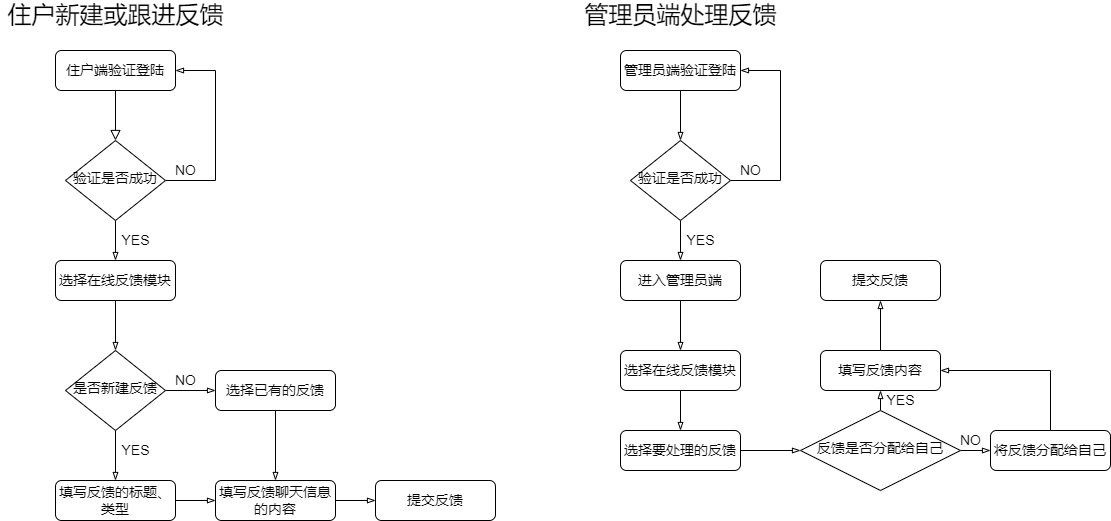

The diagram above was exported from draw.io. Its source (the exported page's mxGraphModel, read from the mxfile embedded in the PNG):
<mxGraphModel dx="1056" dy="641" grid="1" gridSize="10" guides="1" tooltips="1" connect="1" arrows="1" fold="1" page="1" pageScale="1" pageWidth="1169" pageHeight="827" math="0" shadow="0">
  <root>
    <mxCell id="WIyWlLk6GJQsqaUBKTNV-0" />
    <mxCell id="WIyWlLk6GJQsqaUBKTNV-1" parent="WIyWlLk6GJQsqaUBKTNV-0" />
    <mxCell id="WIyWlLk6GJQsqaUBKTNV-2" value="" style="rounded=0;html=1;jettySize=auto;orthogonalLoop=1;fontSize=11;endArrow=block;endFill=0;endSize=8;strokeWidth=1;shadow=0;labelBackgroundColor=none;edgeStyle=orthogonalEdgeStyle;" parent="WIyWlLk6GJQsqaUBKTNV-1" source="WIyWlLk6GJQsqaUBKTNV-3" target="WIyWlLk6GJQsqaUBKTNV-6" edge="1">
      <mxGeometry relative="1" as="geometry" />
    </mxCell>
    <mxCell id="WIyWlLk6GJQsqaUBKTNV-3" value="&lt;font style=&quot;font-size: 14px&quot;&gt;住户端验证登陆&lt;/font&gt;" style="rounded=1;whiteSpace=wrap;html=1;fontSize=12;glass=0;strokeWidth=1;shadow=0;" parent="WIyWlLk6GJQsqaUBKTNV-1" vertex="1">
      <mxGeometry x="95" y="80" width="120" height="40" as="geometry" />
    </mxCell>
    <mxCell id="ZzhH3UOyYF03aaL6jS4p-0" style="edgeStyle=orthogonalEdgeStyle;rounded=0;orthogonalLoop=1;jettySize=auto;html=1;exitX=1;exitY=0.5;exitDx=0;exitDy=0;entryX=1;entryY=0.5;entryDx=0;entryDy=0;fontSize=14;endArrow=blockThin;endFill=0;" edge="1" parent="WIyWlLk6GJQsqaUBKTNV-1" source="WIyWlLk6GJQsqaUBKTNV-6" target="WIyWlLk6GJQsqaUBKTNV-3">
      <mxGeometry relative="1" as="geometry">
        <Array as="points">
          <mxPoint x="255" y="210" />
          <mxPoint x="255" y="100" />
        </Array>
      </mxGeometry>
    </mxCell>
    <mxCell id="ZzhH3UOyYF03aaL6jS4p-4" value="" style="edgeStyle=orthogonalEdgeStyle;rounded=0;orthogonalLoop=1;jettySize=auto;html=1;fontSize=14;endArrow=blockThin;endFill=0;" edge="1" parent="WIyWlLk6GJQsqaUBKTNV-1" source="WIyWlLk6GJQsqaUBKTNV-6">
      <mxGeometry relative="1" as="geometry">
        <mxPoint x="155" y="290" as="targetPoint" />
      </mxGeometry>
    </mxCell>
    <mxCell id="WIyWlLk6GJQsqaUBKTNV-6" value="&lt;font style=&quot;font-size: 14px&quot;&gt;验证是否成功&lt;/font&gt;" style="rhombus;whiteSpace=wrap;html=1;shadow=0;fontFamily=Helvetica;fontSize=12;align=center;strokeWidth=1;spacing=6;spacingTop=-4;" parent="WIyWlLk6GJQsqaUBKTNV-1" vertex="1">
      <mxGeometry x="105" y="170" width="100" height="80" as="geometry" />
    </mxCell>
    <mxCell id="ZzhH3UOyYF03aaL6jS4p-1" value="NO" style="text;html=1;resizable=0;autosize=1;align=center;verticalAlign=middle;points=[];fillColor=none;strokeColor=none;rounded=0;fontSize=14;" vertex="1" parent="WIyWlLk6GJQsqaUBKTNV-1">
      <mxGeometry x="205" y="190" width="40" height="20" as="geometry" />
    </mxCell>
    <mxCell id="ZzhH3UOyYF03aaL6jS4p-3" value="YES" style="text;html=1;resizable=0;autosize=1;align=center;verticalAlign=middle;points=[];fillColor=none;strokeColor=none;rounded=0;fontSize=14;" vertex="1" parent="WIyWlLk6GJQsqaUBKTNV-1">
      <mxGeometry x="155" y="260" width="40" height="20" as="geometry" />
    </mxCell>
    <mxCell id="ZzhH3UOyYF03aaL6jS4p-7" value="" style="edgeStyle=orthogonalEdgeStyle;rounded=0;orthogonalLoop=1;jettySize=auto;html=1;fontSize=14;endArrow=blockThin;endFill=0;" edge="1" parent="WIyWlLk6GJQsqaUBKTNV-1" source="ZzhH3UOyYF03aaL6jS4p-5" target="ZzhH3UOyYF03aaL6jS4p-6">
      <mxGeometry relative="1" as="geometry" />
    </mxCell>
    <mxCell id="ZzhH3UOyYF03aaL6jS4p-5" value="&lt;font style=&quot;font-size: 14px&quot;&gt;选择在线反馈模块&lt;/font&gt;" style="rounded=1;whiteSpace=wrap;html=1;fontSize=12;glass=0;strokeWidth=1;shadow=0;" vertex="1" parent="WIyWlLk6GJQsqaUBKTNV-1">
      <mxGeometry x="95" y="290" width="120" height="40" as="geometry" />
    </mxCell>
    <mxCell id="ZzhH3UOyYF03aaL6jS4p-9" value="" style="edgeStyle=orthogonalEdgeStyle;rounded=0;orthogonalLoop=1;jettySize=auto;html=1;fontSize=14;endArrow=blockThin;endFill=0;" edge="1" parent="WIyWlLk6GJQsqaUBKTNV-1" source="ZzhH3UOyYF03aaL6jS4p-6" target="ZzhH3UOyYF03aaL6jS4p-8">
      <mxGeometry relative="1" as="geometry" />
    </mxCell>
    <mxCell id="ZzhH3UOyYF03aaL6jS4p-12" value="" style="edgeStyle=orthogonalEdgeStyle;rounded=0;orthogonalLoop=1;jettySize=auto;html=1;fontSize=14;endArrow=blockThin;endFill=0;" edge="1" parent="WIyWlLk6GJQsqaUBKTNV-1" source="ZzhH3UOyYF03aaL6jS4p-6" target="ZzhH3UOyYF03aaL6jS4p-11">
      <mxGeometry relative="1" as="geometry" />
    </mxCell>
    <mxCell id="ZzhH3UOyYF03aaL6jS4p-6" value="&lt;font style=&quot;font-size: 14px&quot;&gt;是否新建反馈&lt;/font&gt;" style="rhombus;whiteSpace=wrap;html=1;shadow=0;fontFamily=Helvetica;fontSize=12;align=center;strokeWidth=1;spacing=6;spacingTop=-4;" vertex="1" parent="WIyWlLk6GJQsqaUBKTNV-1">
      <mxGeometry x="105" y="380" width="100" height="80" as="geometry" />
    </mxCell>
    <mxCell id="ZzhH3UOyYF03aaL6jS4p-15" value="" style="edgeStyle=orthogonalEdgeStyle;rounded=0;orthogonalLoop=1;jettySize=auto;html=1;fontSize=14;endArrow=blockThin;endFill=0;" edge="1" parent="WIyWlLk6GJQsqaUBKTNV-1" source="ZzhH3UOyYF03aaL6jS4p-8" target="ZzhH3UOyYF03aaL6jS4p-14">
      <mxGeometry relative="1" as="geometry" />
    </mxCell>
    <mxCell id="ZzhH3UOyYF03aaL6jS4p-8" value="&lt;span style=&quot;font-size: 14px&quot;&gt;填写反馈的标题、类型&lt;/span&gt;" style="rounded=1;whiteSpace=wrap;html=1;fontSize=12;glass=0;strokeWidth=1;shadow=0;" vertex="1" parent="WIyWlLk6GJQsqaUBKTNV-1">
      <mxGeometry x="95" y="510" width="120" height="40" as="geometry" />
    </mxCell>
    <mxCell id="ZzhH3UOyYF03aaL6jS4p-10" value="YES" style="text;html=1;resizable=0;autosize=1;align=center;verticalAlign=middle;points=[];fillColor=none;strokeColor=none;rounded=0;fontSize=14;" vertex="1" parent="WIyWlLk6GJQsqaUBKTNV-1">
      <mxGeometry x="155" y="470" width="40" height="20" as="geometry" />
    </mxCell>
    <mxCell id="ZzhH3UOyYF03aaL6jS4p-16" value="" style="edgeStyle=orthogonalEdgeStyle;rounded=0;orthogonalLoop=1;jettySize=auto;html=1;fontSize=14;endArrow=blockThin;endFill=0;" edge="1" parent="WIyWlLk6GJQsqaUBKTNV-1" source="ZzhH3UOyYF03aaL6jS4p-11" target="ZzhH3UOyYF03aaL6jS4p-14">
      <mxGeometry relative="1" as="geometry" />
    </mxCell>
    <mxCell id="ZzhH3UOyYF03aaL6jS4p-11" value="&lt;span style=&quot;font-size: 14px&quot;&gt;选择已有的反馈&lt;/span&gt;" style="rounded=1;whiteSpace=wrap;html=1;fontSize=12;glass=0;strokeWidth=1;shadow=0;" vertex="1" parent="WIyWlLk6GJQsqaUBKTNV-1">
      <mxGeometry x="255" y="400" width="120" height="40" as="geometry" />
    </mxCell>
    <mxCell id="ZzhH3UOyYF03aaL6jS4p-13" value="NO" style="text;html=1;resizable=0;autosize=1;align=center;verticalAlign=middle;points=[];fillColor=none;strokeColor=none;rounded=0;fontSize=14;" vertex="1" parent="WIyWlLk6GJQsqaUBKTNV-1">
      <mxGeometry x="205" y="400" width="40" height="20" as="geometry" />
    </mxCell>
    <mxCell id="ZzhH3UOyYF03aaL6jS4p-18" value="" style="edgeStyle=orthogonalEdgeStyle;rounded=0;orthogonalLoop=1;jettySize=auto;html=1;fontSize=14;endArrow=blockThin;endFill=0;" edge="1" parent="WIyWlLk6GJQsqaUBKTNV-1" source="ZzhH3UOyYF03aaL6jS4p-14" target="ZzhH3UOyYF03aaL6jS4p-17">
      <mxGeometry relative="1" as="geometry" />
    </mxCell>
    <mxCell id="ZzhH3UOyYF03aaL6jS4p-14" value="&lt;span style=&quot;font-size: 14px&quot;&gt;填写反馈聊天信息的内容&lt;/span&gt;" style="rounded=1;whiteSpace=wrap;html=1;fontSize=12;glass=0;strokeWidth=1;shadow=0;" vertex="1" parent="WIyWlLk6GJQsqaUBKTNV-1">
      <mxGeometry x="255" y="510" width="120" height="40" as="geometry" />
    </mxCell>
    <mxCell id="ZzhH3UOyYF03aaL6jS4p-17" value="&lt;span style=&quot;font-size: 14px&quot;&gt;提交反馈&lt;/span&gt;" style="rounded=1;whiteSpace=wrap;html=1;fontSize=12;glass=0;strokeWidth=1;shadow=0;" vertex="1" parent="WIyWlLk6GJQsqaUBKTNV-1">
      <mxGeometry x="415" y="510" width="120" height="40" as="geometry" />
    </mxCell>
    <mxCell id="ZzhH3UOyYF03aaL6jS4p-19" value="&lt;font style=&quot;font-size: 24px&quot;&gt;住户新建或跟进反馈&lt;/font&gt;" style="text;html=1;resizable=0;autosize=1;align=center;verticalAlign=middle;points=[];fillColor=none;strokeColor=none;rounded=0;fontSize=14;" vertex="1" parent="WIyWlLk6GJQsqaUBKTNV-1">
      <mxGeometry x="40" y="30" width="230" height="30" as="geometry" />
    </mxCell>
    <mxCell id="ZzhH3UOyYF03aaL6jS4p-22" value="" style="edgeStyle=orthogonalEdgeStyle;rounded=0;orthogonalLoop=1;jettySize=auto;html=1;fontSize=24;endArrow=blockThin;endFill=0;" edge="1" parent="WIyWlLk6GJQsqaUBKTNV-1" source="ZzhH3UOyYF03aaL6jS4p-20" target="ZzhH3UOyYF03aaL6jS4p-21">
      <mxGeometry relative="1" as="geometry" />
    </mxCell>
    <mxCell id="ZzhH3UOyYF03aaL6jS4p-20" value="&lt;font style=&quot;font-size: 14px&quot;&gt;管理员端验证登陆&lt;/font&gt;" style="rounded=1;whiteSpace=wrap;html=1;fontSize=12;glass=0;strokeWidth=1;shadow=0;" vertex="1" parent="WIyWlLk6GJQsqaUBKTNV-1">
      <mxGeometry x="660" y="80" width="120" height="40" as="geometry" />
    </mxCell>
    <mxCell id="ZzhH3UOyYF03aaL6jS4p-23" style="edgeStyle=orthogonalEdgeStyle;rounded=0;orthogonalLoop=1;jettySize=auto;html=1;exitX=1;exitY=0.5;exitDx=0;exitDy=0;entryX=1;entryY=0.5;entryDx=0;entryDy=0;fontSize=24;endArrow=blockThin;endFill=0;" edge="1" parent="WIyWlLk6GJQsqaUBKTNV-1" source="ZzhH3UOyYF03aaL6jS4p-21" target="ZzhH3UOyYF03aaL6jS4p-20">
      <mxGeometry relative="1" as="geometry">
        <Array as="points">
          <mxPoint x="820" y="210" />
          <mxPoint x="820" y="100" />
        </Array>
      </mxGeometry>
    </mxCell>
    <mxCell id="ZzhH3UOyYF03aaL6jS4p-26" value="" style="edgeStyle=orthogonalEdgeStyle;rounded=0;orthogonalLoop=1;jettySize=auto;html=1;fontSize=24;endArrow=blockThin;endFill=0;" edge="1" parent="WIyWlLk6GJQsqaUBKTNV-1" source="ZzhH3UOyYF03aaL6jS4p-21" target="ZzhH3UOyYF03aaL6jS4p-25">
      <mxGeometry relative="1" as="geometry" />
    </mxCell>
    <mxCell id="ZzhH3UOyYF03aaL6jS4p-21" value="&lt;font style=&quot;font-size: 14px&quot;&gt;验证是否成功&lt;/font&gt;" style="rhombus;whiteSpace=wrap;html=1;shadow=0;fontFamily=Helvetica;fontSize=12;align=center;strokeWidth=1;spacing=6;spacingTop=-4;" vertex="1" parent="WIyWlLk6GJQsqaUBKTNV-1">
      <mxGeometry x="670" y="170" width="100" height="80" as="geometry" />
    </mxCell>
    <mxCell id="ZzhH3UOyYF03aaL6jS4p-24" value="NO" style="text;html=1;resizable=0;autosize=1;align=center;verticalAlign=middle;points=[];fillColor=none;strokeColor=none;rounded=0;fontSize=14;" vertex="1" parent="WIyWlLk6GJQsqaUBKTNV-1">
      <mxGeometry x="770" y="190" width="40" height="20" as="geometry" />
    </mxCell>
    <mxCell id="ZzhH3UOyYF03aaL6jS4p-29" value="" style="edgeStyle=orthogonalEdgeStyle;rounded=0;orthogonalLoop=1;jettySize=auto;html=1;fontSize=24;endArrow=blockThin;endFill=0;" edge="1" parent="WIyWlLk6GJQsqaUBKTNV-1" source="ZzhH3UOyYF03aaL6jS4p-25" target="ZzhH3UOyYF03aaL6jS4p-28">
      <mxGeometry relative="1" as="geometry" />
    </mxCell>
    <mxCell id="ZzhH3UOyYF03aaL6jS4p-25" value="&lt;font style=&quot;font-size: 14px&quot;&gt;进入管理员端&lt;/font&gt;" style="rounded=1;whiteSpace=wrap;html=1;fontSize=12;glass=0;strokeWidth=1;shadow=0;" vertex="1" parent="WIyWlLk6GJQsqaUBKTNV-1">
      <mxGeometry x="660" y="290" width="120" height="40" as="geometry" />
    </mxCell>
    <mxCell id="ZzhH3UOyYF03aaL6jS4p-27" value="YES" style="text;html=1;resizable=0;autosize=1;align=center;verticalAlign=middle;points=[];fillColor=none;strokeColor=none;rounded=0;fontSize=14;" vertex="1" parent="WIyWlLk6GJQsqaUBKTNV-1">
      <mxGeometry x="720" y="260" width="40" height="20" as="geometry" />
    </mxCell>
    <mxCell id="ZzhH3UOyYF03aaL6jS4p-31" value="" style="edgeStyle=orthogonalEdgeStyle;rounded=0;orthogonalLoop=1;jettySize=auto;html=1;fontSize=24;endArrow=blockThin;endFill=0;" edge="1" parent="WIyWlLk6GJQsqaUBKTNV-1" source="ZzhH3UOyYF03aaL6jS4p-28" target="ZzhH3UOyYF03aaL6jS4p-30">
      <mxGeometry relative="1" as="geometry" />
    </mxCell>
    <mxCell id="ZzhH3UOyYF03aaL6jS4p-28" value="&lt;span style=&quot;font-size: 14px&quot;&gt;选择在线反馈模块&lt;/span&gt;" style="rounded=1;whiteSpace=wrap;html=1;fontSize=12;glass=0;strokeWidth=1;shadow=0;" vertex="1" parent="WIyWlLk6GJQsqaUBKTNV-1">
      <mxGeometry x="660" y="380" width="120" height="40" as="geometry" />
    </mxCell>
    <mxCell id="ZzhH3UOyYF03aaL6jS4p-34" value="" style="edgeStyle=orthogonalEdgeStyle;rounded=0;orthogonalLoop=1;jettySize=auto;html=1;fontSize=24;endArrow=blockThin;endFill=0;" edge="1" parent="WIyWlLk6GJQsqaUBKTNV-1" source="ZzhH3UOyYF03aaL6jS4p-30" target="ZzhH3UOyYF03aaL6jS4p-33">
      <mxGeometry relative="1" as="geometry" />
    </mxCell>
    <mxCell id="ZzhH3UOyYF03aaL6jS4p-30" value="&lt;span style=&quot;font-size: 14px&quot;&gt;选择要处理的反馈&lt;/span&gt;" style="rounded=1;whiteSpace=wrap;html=1;fontSize=12;glass=0;strokeWidth=1;shadow=0;" vertex="1" parent="WIyWlLk6GJQsqaUBKTNV-1">
      <mxGeometry x="660" y="460" width="120" height="40" as="geometry" />
    </mxCell>
    <mxCell id="ZzhH3UOyYF03aaL6jS4p-40" style="edgeStyle=orthogonalEdgeStyle;rounded=0;orthogonalLoop=1;jettySize=auto;html=1;exitX=0.5;exitY=0;exitDx=0;exitDy=0;entryX=0.5;entryY=1;entryDx=0;entryDy=0;fontSize=24;endArrow=blockThin;endFill=0;" edge="1" parent="WIyWlLk6GJQsqaUBKTNV-1" source="ZzhH3UOyYF03aaL6jS4p-33" target="ZzhH3UOyYF03aaL6jS4p-36">
      <mxGeometry relative="1" as="geometry" />
    </mxCell>
    <mxCell id="ZzhH3UOyYF03aaL6jS4p-43" value="" style="edgeStyle=orthogonalEdgeStyle;rounded=0;orthogonalLoop=1;jettySize=auto;html=1;fontSize=24;endArrow=blockThin;endFill=0;" edge="1" parent="WIyWlLk6GJQsqaUBKTNV-1" source="ZzhH3UOyYF03aaL6jS4p-33" target="ZzhH3UOyYF03aaL6jS4p-42">
      <mxGeometry relative="1" as="geometry" />
    </mxCell>
    <mxCell id="ZzhH3UOyYF03aaL6jS4p-33" value="&lt;font style=&quot;font-size: 14px&quot;&gt;反馈是否分配给自己&lt;/font&gt;" style="rhombus;whiteSpace=wrap;html=1;shadow=0;fontFamily=Helvetica;fontSize=12;align=center;strokeWidth=1;spacing=6;spacingTop=-4;" vertex="1" parent="WIyWlLk6GJQsqaUBKTNV-1">
      <mxGeometry x="840" y="440" width="160" height="80" as="geometry" />
    </mxCell>
    <mxCell id="ZzhH3UOyYF03aaL6jS4p-38" value="" style="edgeStyle=orthogonalEdgeStyle;rounded=0;orthogonalLoop=1;jettySize=auto;html=1;fontSize=24;endArrow=blockThin;endFill=0;" edge="1" parent="WIyWlLk6GJQsqaUBKTNV-1" source="ZzhH3UOyYF03aaL6jS4p-36" target="ZzhH3UOyYF03aaL6jS4p-37">
      <mxGeometry relative="1" as="geometry" />
    </mxCell>
    <mxCell id="ZzhH3UOyYF03aaL6jS4p-36" value="&lt;span style=&quot;font-size: 14px&quot;&gt;填写反馈内容&lt;/span&gt;" style="rounded=1;whiteSpace=wrap;html=1;fontSize=12;glass=0;strokeWidth=1;shadow=0;" vertex="1" parent="WIyWlLk6GJQsqaUBKTNV-1">
      <mxGeometry x="860" y="380" width="120" height="40" as="geometry" />
    </mxCell>
    <mxCell id="ZzhH3UOyYF03aaL6jS4p-37" value="&lt;span style=&quot;font-size: 14px&quot;&gt;提交反馈&lt;/span&gt;" style="rounded=1;whiteSpace=wrap;html=1;fontSize=12;glass=0;strokeWidth=1;shadow=0;" vertex="1" parent="WIyWlLk6GJQsqaUBKTNV-1">
      <mxGeometry x="860" y="290" width="120" height="40" as="geometry" />
    </mxCell>
    <mxCell id="ZzhH3UOyYF03aaL6jS4p-41" value="YES" style="text;html=1;resizable=0;autosize=1;align=center;verticalAlign=middle;points=[];fillColor=none;strokeColor=none;rounded=0;fontSize=14;" vertex="1" parent="WIyWlLk6GJQsqaUBKTNV-1">
      <mxGeometry x="920" y="420" width="40" height="20" as="geometry" />
    </mxCell>
    <mxCell id="ZzhH3UOyYF03aaL6jS4p-45" style="edgeStyle=orthogonalEdgeStyle;rounded=0;orthogonalLoop=1;jettySize=auto;html=1;exitX=0.5;exitY=0;exitDx=0;exitDy=0;entryX=1;entryY=0.5;entryDx=0;entryDy=0;fontSize=24;endArrow=blockThin;endFill=0;" edge="1" parent="WIyWlLk6GJQsqaUBKTNV-1" source="ZzhH3UOyYF03aaL6jS4p-42" target="ZzhH3UOyYF03aaL6jS4p-36">
      <mxGeometry relative="1" as="geometry" />
    </mxCell>
    <mxCell id="ZzhH3UOyYF03aaL6jS4p-42" value="&lt;span style=&quot;font-size: 14px&quot;&gt;将反馈分配给自己&lt;/span&gt;" style="rounded=1;whiteSpace=wrap;html=1;fontSize=12;glass=0;strokeWidth=1;shadow=0;" vertex="1" parent="WIyWlLk6GJQsqaUBKTNV-1">
      <mxGeometry x="1030" y="460" width="120" height="40" as="geometry" />
    </mxCell>
    <mxCell id="ZzhH3UOyYF03aaL6jS4p-44" value="NO" style="text;html=1;resizable=0;autosize=1;align=center;verticalAlign=middle;points=[];fillColor=none;strokeColor=none;rounded=0;fontSize=14;" vertex="1" parent="WIyWlLk6GJQsqaUBKTNV-1">
      <mxGeometry x="990" y="460" width="40" height="20" as="geometry" />
    </mxCell>
    <mxCell id="ZzhH3UOyYF03aaL6jS4p-46" value="&lt;font style=&quot;font-size: 24px&quot;&gt;管理员端处理反馈&lt;/font&gt;" style="text;html=1;resizable=0;autosize=1;align=center;verticalAlign=middle;points=[];fillColor=none;strokeColor=none;rounded=0;fontSize=14;" vertex="1" parent="WIyWlLk6GJQsqaUBKTNV-1">
      <mxGeometry x="615" y="30" width="210" height="30" as="geometry" />
    </mxCell>
  </root>
</mxGraphModel>